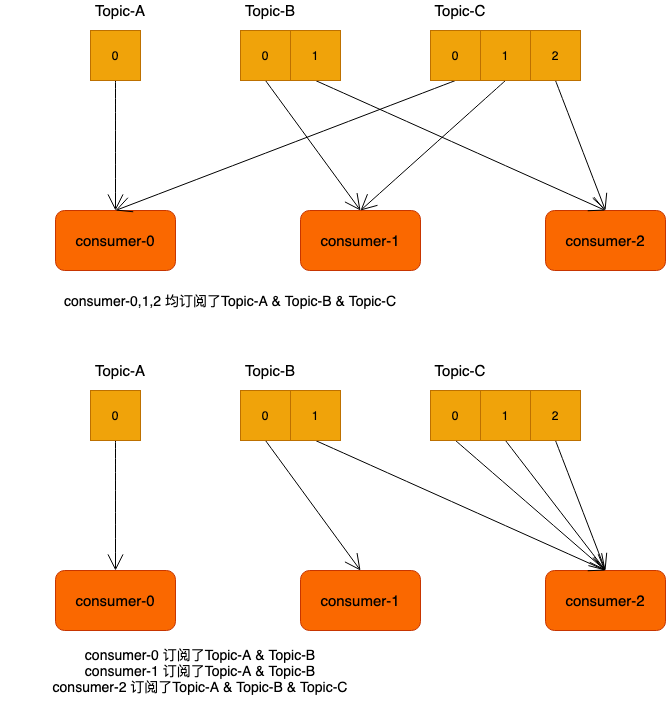

The diagram above was exported from draw.io. Its source (the exported page's mxGraphModel, read from the mxfile embedded in the PNG):
<mxGraphModel dx="1298" dy="866" grid="1" gridSize="10" guides="1" tooltips="1" connect="1" arrows="1" fold="1" page="1" pageScale="1" pageWidth="1169" pageHeight="1654" math="0" shadow="0">
  <root>
    <mxCell id="0" />
    <mxCell id="1" parent="0" />
    <mxCell id="ifv_ifv6HBkpM_60l0lC-1" value="&lt;font style=&quot;font-size: 15px&quot;&gt;consumer-0&lt;/font&gt;" style="rounded=1;whiteSpace=wrap;html=1;hachureGap=4;pointerEvents=0;fillColor=#fa6800;strokeColor=#C73500;fontColor=#000000;" vertex="1" parent="1">
      <mxGeometry x="235" y="690" width="120" height="60" as="geometry" />
    </mxCell>
    <mxCell id="ifv_ifv6HBkpM_60l0lC-2" value="&lt;font style=&quot;font-size: 15px&quot;&gt;consumer-1&lt;/font&gt;" style="rounded=1;whiteSpace=wrap;html=1;hachureGap=4;pointerEvents=0;fillColor=#fa6800;strokeColor=#C73500;fontColor=#000000;" vertex="1" parent="1">
      <mxGeometry x="480" y="690" width="120" height="60" as="geometry" />
    </mxCell>
    <mxCell id="ifv_ifv6HBkpM_60l0lC-3" value="&lt;font style=&quot;font-size: 15px&quot;&gt;consumer-2&lt;/font&gt;" style="rounded=1;whiteSpace=wrap;html=1;hachureGap=4;pointerEvents=0;fillColor=#fa6800;strokeColor=#C73500;fontColor=#000000;" vertex="1" parent="1">
      <mxGeometry x="725" y="690" width="120" height="60" as="geometry" />
    </mxCell>
    <mxCell id="ifv_ifv6HBkpM_60l0lC-4" style="edgeStyle=none;curved=1;rounded=0;orthogonalLoop=1;jettySize=auto;html=1;exitX=0.5;exitY=1;exitDx=0;exitDy=0;entryX=0.5;entryY=0;entryDx=0;entryDy=0;endArrow=open;startSize=14;endSize=14;sourcePerimeterSpacing=8;targetPerimeterSpacing=8;" edge="1" parent="1" source="ifv_ifv6HBkpM_60l0lC-5" target="ifv_ifv6HBkpM_60l0lC-1">
      <mxGeometry relative="1" as="geometry" />
    </mxCell>
    <mxCell id="ifv_ifv6HBkpM_60l0lC-5" value="0" style="whiteSpace=wrap;html=1;aspect=fixed;hachureGap=4;pointerEvents=0;fillColor=#f0a30a;strokeColor=#BD7000;fontColor=#000000;" vertex="1" parent="1">
      <mxGeometry x="270" y="510" width="50" height="50" as="geometry" />
    </mxCell>
    <mxCell id="ifv_ifv6HBkpM_60l0lC-6" style="edgeStyle=none;curved=1;rounded=0;orthogonalLoop=1;jettySize=auto;html=1;exitX=0.5;exitY=1;exitDx=0;exitDy=0;entryX=0.5;entryY=0;entryDx=0;entryDy=0;endArrow=open;startSize=14;endSize=14;sourcePerimeterSpacing=8;targetPerimeterSpacing=8;" edge="1" parent="1" source="ifv_ifv6HBkpM_60l0lC-7" target="ifv_ifv6HBkpM_60l0lC-3">
      <mxGeometry relative="1" as="geometry" />
    </mxCell>
    <mxCell id="ifv_ifv6HBkpM_60l0lC-7" value="0" style="whiteSpace=wrap;html=1;aspect=fixed;hachureGap=4;pointerEvents=0;fillColor=#f0a30a;strokeColor=#BD7000;fontColor=#000000;" vertex="1" parent="1">
      <mxGeometry x="610" y="510" width="50" height="50" as="geometry" />
    </mxCell>
    <mxCell id="ifv_ifv6HBkpM_60l0lC-8" style="edgeStyle=none;curved=1;rounded=0;orthogonalLoop=1;jettySize=auto;html=1;exitX=0.5;exitY=1;exitDx=0;exitDy=0;entryX=0.5;entryY=0;entryDx=0;entryDy=0;endArrow=open;startSize=14;endSize=14;sourcePerimeterSpacing=8;targetPerimeterSpacing=8;" edge="1" parent="1" source="ifv_ifv6HBkpM_60l0lC-9" target="ifv_ifv6HBkpM_60l0lC-3">
      <mxGeometry relative="1" as="geometry" />
    </mxCell>
    <mxCell id="ifv_ifv6HBkpM_60l0lC-9" value="1" style="whiteSpace=wrap;html=1;aspect=fixed;hachureGap=4;pointerEvents=0;fillColor=#f0a30a;strokeColor=#BD7000;fontColor=#000000;" vertex="1" parent="1">
      <mxGeometry x="660" y="510" width="50" height="50" as="geometry" />
    </mxCell>
    <mxCell id="ifv_ifv6HBkpM_60l0lC-10" style="edgeStyle=none;curved=1;rounded=0;orthogonalLoop=1;jettySize=auto;html=1;exitX=0.5;exitY=1;exitDx=0;exitDy=0;entryX=0.5;entryY=0;entryDx=0;entryDy=0;endArrow=open;startSize=14;endSize=14;sourcePerimeterSpacing=8;targetPerimeterSpacing=8;" edge="1" parent="1" source="ifv_ifv6HBkpM_60l0lC-11" target="ifv_ifv6HBkpM_60l0lC-3">
      <mxGeometry relative="1" as="geometry" />
    </mxCell>
    <mxCell id="ifv_ifv6HBkpM_60l0lC-11" value="2" style="whiteSpace=wrap;html=1;aspect=fixed;hachureGap=4;pointerEvents=0;fillColor=#f0a30a;strokeColor=#BD7000;fontColor=#000000;" vertex="1" parent="1">
      <mxGeometry x="710" y="510" width="50" height="50" as="geometry" />
    </mxCell>
    <mxCell id="ifv_ifv6HBkpM_60l0lC-12" value="&lt;font style=&quot;font-size: 15px&quot;&gt;Topic-A&lt;/font&gt;" style="text;html=1;strokeColor=none;fillColor=none;align=center;verticalAlign=middle;whiteSpace=wrap;rounded=0;hachureGap=4;pointerEvents=0;" vertex="1" parent="1">
      <mxGeometry x="260" y="480" width="80" height="20" as="geometry" />
    </mxCell>
    <mxCell id="ifv_ifv6HBkpM_60l0lC-13" value="&lt;font style=&quot;font-size: 15px&quot;&gt;Topic-C&lt;/font&gt;" style="text;html=1;strokeColor=none;fillColor=none;align=center;verticalAlign=middle;whiteSpace=wrap;rounded=0;hachureGap=4;pointerEvents=0;" vertex="1" parent="1">
      <mxGeometry x="600" y="480" width="80" height="20" as="geometry" />
    </mxCell>
    <mxCell id="ifv_ifv6HBkpM_60l0lC-14" value="&lt;font style=&quot;font-size: 14px&quot;&gt;consumer-0 订阅了Topic-A &amp;amp; Topic-B&lt;br&gt;consumer-1 订阅了Topic-A &amp;amp; Topic-B&lt;br&gt;consumer-2 订阅了Topic-A &amp;amp; Topic-B &amp;amp; Topic-C&lt;br&gt;&lt;/font&gt;" style="text;html=1;strokeColor=none;fillColor=none;align=center;verticalAlign=middle;whiteSpace=wrap;rounded=0;hachureGap=4;pointerEvents=0;" vertex="1" parent="1">
      <mxGeometry x="180" y="760" width="400" height="60" as="geometry" />
    </mxCell>
    <mxCell id="ifv_ifv6HBkpM_60l0lC-15" style="edgeStyle=none;curved=1;rounded=0;orthogonalLoop=1;jettySize=auto;html=1;exitX=0.5;exitY=1;exitDx=0;exitDy=0;entryX=0.5;entryY=0;entryDx=0;entryDy=0;endArrow=open;startSize=14;endSize=14;sourcePerimeterSpacing=8;targetPerimeterSpacing=8;" edge="1" parent="1" source="ifv_ifv6HBkpM_60l0lC-16" target="ifv_ifv6HBkpM_60l0lC-2">
      <mxGeometry relative="1" as="geometry" />
    </mxCell>
    <mxCell id="ifv_ifv6HBkpM_60l0lC-16" value="0" style="whiteSpace=wrap;html=1;aspect=fixed;hachureGap=4;pointerEvents=0;fillColor=#f0a30a;strokeColor=#BD7000;fontColor=#000000;" vertex="1" parent="1">
      <mxGeometry x="420" y="510" width="50" height="50" as="geometry" />
    </mxCell>
    <mxCell id="ifv_ifv6HBkpM_60l0lC-17" style="edgeStyle=none;curved=1;rounded=0;orthogonalLoop=1;jettySize=auto;html=1;exitX=0.5;exitY=1;exitDx=0;exitDy=0;entryX=0.5;entryY=0;entryDx=0;entryDy=0;endArrow=open;startSize=14;endSize=14;sourcePerimeterSpacing=8;targetPerimeterSpacing=8;" edge="1" parent="1" source="ifv_ifv6HBkpM_60l0lC-18" target="ifv_ifv6HBkpM_60l0lC-3">
      <mxGeometry relative="1" as="geometry" />
    </mxCell>
    <mxCell id="ifv_ifv6HBkpM_60l0lC-18" value="1" style="whiteSpace=wrap;html=1;aspect=fixed;hachureGap=4;pointerEvents=0;fillColor=#f0a30a;strokeColor=#BD7000;fontColor=#000000;" vertex="1" parent="1">
      <mxGeometry x="470" y="510" width="50" height="50" as="geometry" />
    </mxCell>
    <mxCell id="ifv_ifv6HBkpM_60l0lC-19" value="&lt;font style=&quot;font-size: 15px&quot;&gt;Topic-B&lt;/font&gt;" style="text;html=1;strokeColor=none;fillColor=none;align=center;verticalAlign=middle;whiteSpace=wrap;rounded=0;hachureGap=4;pointerEvents=0;" vertex="1" parent="1">
      <mxGeometry x="410" y="480" width="80" height="20" as="geometry" />
    </mxCell>
    <mxCell id="ifv_ifv6HBkpM_60l0lC-20" value="&lt;font style=&quot;font-size: 15px&quot;&gt;consumer-0&lt;/font&gt;" style="rounded=1;whiteSpace=wrap;html=1;hachureGap=4;pointerEvents=0;fillColor=#fa6800;strokeColor=#C73500;fontColor=#000000;" vertex="1" parent="1">
      <mxGeometry x="235" y="330" width="120" height="60" as="geometry" />
    </mxCell>
    <mxCell id="ifv_ifv6HBkpM_60l0lC-21" value="&lt;font style=&quot;font-size: 15px&quot;&gt;consumer-1&lt;/font&gt;" style="rounded=1;whiteSpace=wrap;html=1;hachureGap=4;pointerEvents=0;fillColor=#fa6800;strokeColor=#C73500;fontColor=#000000;" vertex="1" parent="1">
      <mxGeometry x="480" y="330" width="120" height="60" as="geometry" />
    </mxCell>
    <mxCell id="ifv_ifv6HBkpM_60l0lC-22" value="&lt;font style=&quot;font-size: 15px&quot;&gt;consumer-2&lt;/font&gt;" style="rounded=1;whiteSpace=wrap;html=1;hachureGap=4;pointerEvents=0;fillColor=#fa6800;strokeColor=#C73500;fontColor=#000000;" vertex="1" parent="1">
      <mxGeometry x="725" y="330" width="120" height="60" as="geometry" />
    </mxCell>
    <mxCell id="ifv_ifv6HBkpM_60l0lC-23" style="edgeStyle=none;curved=1;rounded=0;orthogonalLoop=1;jettySize=auto;html=1;exitX=0.5;exitY=1;exitDx=0;exitDy=0;entryX=0.5;entryY=0;entryDx=0;entryDy=0;endArrow=open;startSize=14;endSize=14;sourcePerimeterSpacing=8;targetPerimeterSpacing=8;" edge="1" parent="1" source="ifv_ifv6HBkpM_60l0lC-24" target="ifv_ifv6HBkpM_60l0lC-20">
      <mxGeometry relative="1" as="geometry" />
    </mxCell>
    <mxCell id="ifv_ifv6HBkpM_60l0lC-24" value="0" style="whiteSpace=wrap;html=1;aspect=fixed;hachureGap=4;pointerEvents=0;fillColor=#f0a30a;strokeColor=#BD7000;fontColor=#000000;" vertex="1" parent="1">
      <mxGeometry x="270" y="150" width="50" height="50" as="geometry" />
    </mxCell>
    <mxCell id="ifv_ifv6HBkpM_60l0lC-25" style="edgeStyle=none;curved=1;rounded=0;orthogonalLoop=1;jettySize=auto;html=1;exitX=0.5;exitY=1;exitDx=0;exitDy=0;entryX=0.5;entryY=0;entryDx=0;entryDy=0;endArrow=open;startSize=14;endSize=14;sourcePerimeterSpacing=8;targetPerimeterSpacing=8;" edge="1" parent="1" source="ifv_ifv6HBkpM_60l0lC-26" target="ifv_ifv6HBkpM_60l0lC-20">
      <mxGeometry relative="1" as="geometry" />
    </mxCell>
    <mxCell id="ifv_ifv6HBkpM_60l0lC-26" value="0" style="whiteSpace=wrap;html=1;aspect=fixed;hachureGap=4;pointerEvents=0;fillColor=#f0a30a;strokeColor=#BD7000;fontColor=#000000;" vertex="1" parent="1">
      <mxGeometry x="610" y="150" width="50" height="50" as="geometry" />
    </mxCell>
    <mxCell id="ifv_ifv6HBkpM_60l0lC-27" style="edgeStyle=none;curved=1;rounded=0;orthogonalLoop=1;jettySize=auto;html=1;exitX=0.5;exitY=1;exitDx=0;exitDy=0;entryX=0.5;entryY=0;entryDx=0;entryDy=0;endArrow=open;startSize=14;endSize=14;sourcePerimeterSpacing=8;targetPerimeterSpacing=8;" edge="1" parent="1" source="ifv_ifv6HBkpM_60l0lC-28" target="ifv_ifv6HBkpM_60l0lC-21">
      <mxGeometry relative="1" as="geometry" />
    </mxCell>
    <mxCell id="ifv_ifv6HBkpM_60l0lC-28" value="1" style="whiteSpace=wrap;html=1;aspect=fixed;hachureGap=4;pointerEvents=0;fillColor=#f0a30a;strokeColor=#BD7000;fontColor=#000000;" vertex="1" parent="1">
      <mxGeometry x="660" y="150" width="50" height="50" as="geometry" />
    </mxCell>
    <mxCell id="ifv_ifv6HBkpM_60l0lC-29" style="edgeStyle=none;curved=1;rounded=0;orthogonalLoop=1;jettySize=auto;html=1;exitX=0.5;exitY=1;exitDx=0;exitDy=0;entryX=0.5;entryY=0;entryDx=0;entryDy=0;endArrow=open;startSize=14;endSize=14;sourcePerimeterSpacing=8;targetPerimeterSpacing=8;" edge="1" parent="1" source="ifv_ifv6HBkpM_60l0lC-30" target="ifv_ifv6HBkpM_60l0lC-22">
      <mxGeometry relative="1" as="geometry" />
    </mxCell>
    <mxCell id="ifv_ifv6HBkpM_60l0lC-30" value="2" style="whiteSpace=wrap;html=1;aspect=fixed;hachureGap=4;pointerEvents=0;fillColor=#f0a30a;strokeColor=#BD7000;fontColor=#000000;" vertex="1" parent="1">
      <mxGeometry x="710" y="150" width="50" height="50" as="geometry" />
    </mxCell>
    <mxCell id="ifv_ifv6HBkpM_60l0lC-31" value="&lt;font style=&quot;font-size: 15px&quot;&gt;Topic-A&lt;/font&gt;" style="text;html=1;strokeColor=none;fillColor=none;align=center;verticalAlign=middle;whiteSpace=wrap;rounded=0;hachureGap=4;pointerEvents=0;" vertex="1" parent="1">
      <mxGeometry x="260" y="120" width="80" height="20" as="geometry" />
    </mxCell>
    <mxCell id="ifv_ifv6HBkpM_60l0lC-32" value="&lt;font style=&quot;font-size: 15px&quot;&gt;Topic-C&lt;/font&gt;" style="text;html=1;strokeColor=none;fillColor=none;align=center;verticalAlign=middle;whiteSpace=wrap;rounded=0;hachureGap=4;pointerEvents=0;" vertex="1" parent="1">
      <mxGeometry x="600" y="120" width="80" height="20" as="geometry" />
    </mxCell>
    <mxCell id="ifv_ifv6HBkpM_60l0lC-33" value="&lt;font style=&quot;font-size: 14px&quot;&gt;consumer-0,1,2 均订阅了Topic-A &amp;amp; Topic-B &amp;amp; Topic-C&lt;br&gt;&lt;/font&gt;" style="text;html=1;strokeColor=none;fillColor=none;align=center;verticalAlign=middle;whiteSpace=wrap;rounded=0;hachureGap=4;pointerEvents=0;" vertex="1" parent="1">
      <mxGeometry x="210" y="390" width="400" height="60" as="geometry" />
    </mxCell>
    <mxCell id="ifv_ifv6HBkpM_60l0lC-34" style="edgeStyle=none;curved=1;rounded=0;orthogonalLoop=1;jettySize=auto;html=1;exitX=0.5;exitY=1;exitDx=0;exitDy=0;entryX=0.5;entryY=0;entryDx=0;entryDy=0;endArrow=open;startSize=14;endSize=14;sourcePerimeterSpacing=8;targetPerimeterSpacing=8;" edge="1" parent="1" source="ifv_ifv6HBkpM_60l0lC-35" target="ifv_ifv6HBkpM_60l0lC-21">
      <mxGeometry relative="1" as="geometry" />
    </mxCell>
    <mxCell id="ifv_ifv6HBkpM_60l0lC-35" value="0" style="whiteSpace=wrap;html=1;aspect=fixed;hachureGap=4;pointerEvents=0;fillColor=#f0a30a;strokeColor=#BD7000;fontColor=#000000;" vertex="1" parent="1">
      <mxGeometry x="420" y="150" width="50" height="50" as="geometry" />
    </mxCell>
    <mxCell id="ifv_ifv6HBkpM_60l0lC-36" style="edgeStyle=none;curved=1;rounded=0;orthogonalLoop=1;jettySize=auto;html=1;exitX=0.5;exitY=1;exitDx=0;exitDy=0;entryX=0.5;entryY=0;entryDx=0;entryDy=0;endArrow=open;startSize=14;endSize=14;sourcePerimeterSpacing=8;targetPerimeterSpacing=8;" edge="1" parent="1" source="ifv_ifv6HBkpM_60l0lC-37" target="ifv_ifv6HBkpM_60l0lC-22">
      <mxGeometry relative="1" as="geometry" />
    </mxCell>
    <mxCell id="ifv_ifv6HBkpM_60l0lC-37" value="1" style="whiteSpace=wrap;html=1;aspect=fixed;hachureGap=4;pointerEvents=0;fillColor=#f0a30a;strokeColor=#BD7000;fontColor=#000000;" vertex="1" parent="1">
      <mxGeometry x="470" y="150" width="50" height="50" as="geometry" />
    </mxCell>
    <mxCell id="ifv_ifv6HBkpM_60l0lC-38" value="&lt;font style=&quot;font-size: 15px&quot;&gt;Topic-B&lt;/font&gt;" style="text;html=1;strokeColor=none;fillColor=none;align=center;verticalAlign=middle;whiteSpace=wrap;rounded=0;hachureGap=4;pointerEvents=0;" vertex="1" parent="1">
      <mxGeometry x="410" y="120" width="80" height="20" as="geometry" />
    </mxCell>
  </root>
</mxGraphModel>